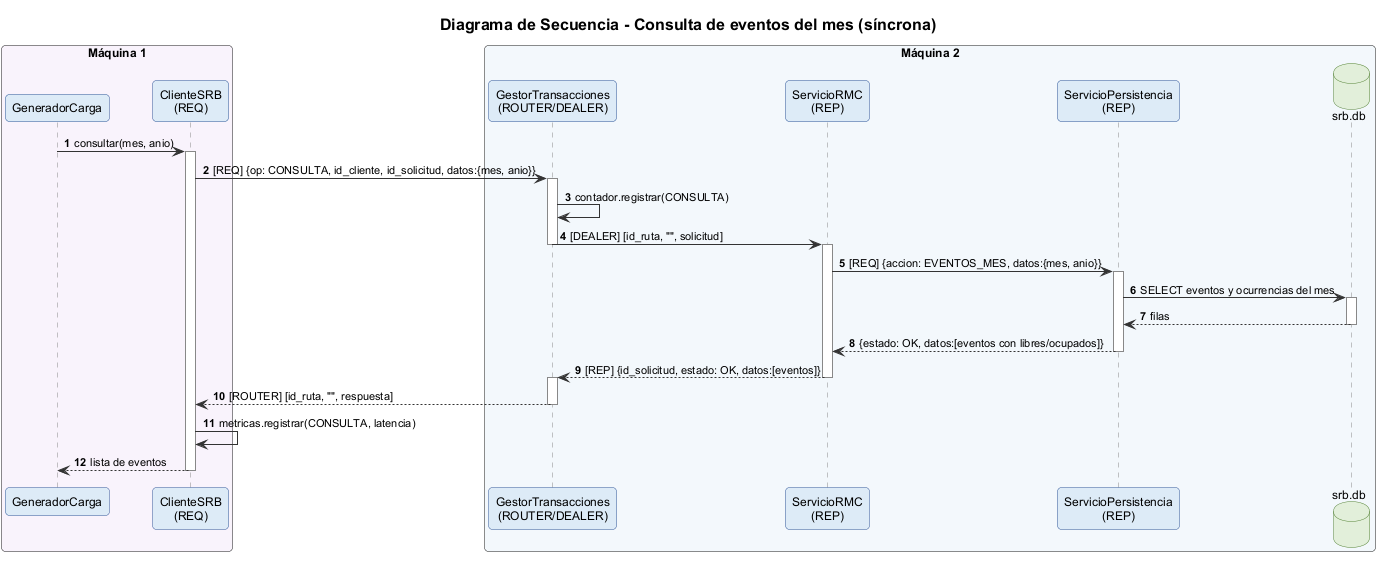

The diagram above was rendered by PlantUML. Its source (embedded in the PNG):
@startuml secuencia_consulta
!include estilo.iuml
title Diagrama de Secuencia - Consulta de eventos del mes (síncrona)
autonumber

box "Máquina 1" #F9F3FC
  participant "GeneradorCarga" as GEN
  participant "ClienteSRB\n(REQ)" as CLI
end box
box "Máquina 2" #F3F8FC
  participant "GestorTransacciones\n(ROUTER/DEALER)" as GT
  participant "ServicioRMC\n(REP)" as RMC
  participant "ServicioPersistencia\n(REP)" as PER
  database "srb.db" as DB
end box

GEN -> CLI : consultar(mes, anio)
activate CLI
CLI -> GT : [REQ] {op: CONSULTA, id_cliente, id_solicitud, datos:{mes, anio}}
activate GT
GT -> GT : contador.registrar(CONSULTA)
GT -> RMC : [DEALER] [id_ruta, "", solicitud]
deactivate GT
activate RMC
RMC -> PER : [REQ] {accion: EVENTOS_MES, datos:{mes, anio}}
activate PER
PER -> DB : SELECT eventos y ocurrencias del mes
activate DB
DB --> PER : filas
deactivate DB
PER --> RMC : {estado: OK, datos:[eventos con libres/ocupados]}
deactivate PER
RMC --> GT : [REP] {id_solicitud, estado: OK, datos:[eventos]}
deactivate RMC
activate GT
GT --> CLI : [ROUTER] [id_ruta, "", respuesta]
deactivate GT
CLI -> CLI : metricas.registrar(CONSULTA, latencia)
CLI --> GEN : lista de eventos
deactivate CLI
@enduml